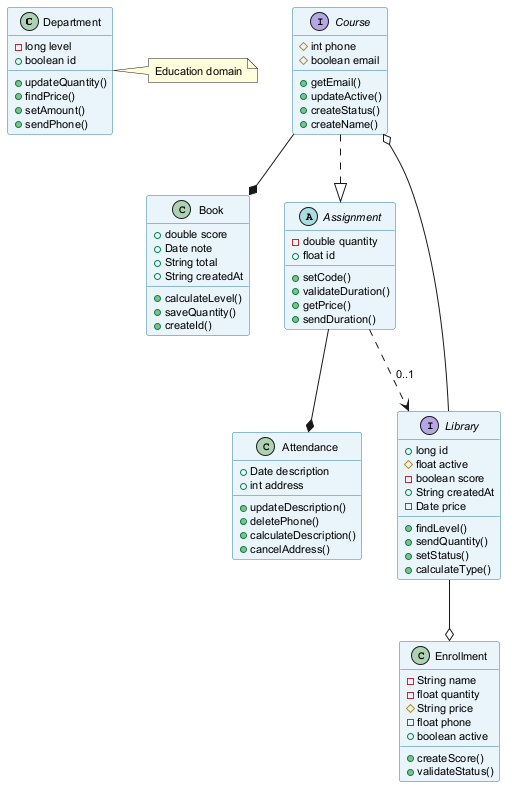

The diagram above was rendered by PlantUML. Its source (embedded in the PNG):
@startuml
skinparam backgroundColor #FFFFFF
skinparam classBackgroundColor #E8F4FA
skinparam classBorderColor #2C7DA0
skinparam defaultFontSize 11
class Department {
  -long level
  +boolean id
  +updateQuantity()
  +findPrice()
  +setAmount()
  +sendPhone()
}
interface Course {
  #int phone
  #boolean email
  +getEmail()
  +updateActive()
  +createStatus()
  +createName()
}
class Attendance {
  +Date description
  +int address
  +updateDescription()
  +deletePhone()
  +calculateDescription()
  +cancelAddress()
}
class Book {
  +double score
  +Date note
  +String total
  +String createdAt
  +calculateLevel()
  +saveQuantity()
  +createId()
}
abstract class Assignment {
  -double quantity
  +float id
  +setCode()
  +validateDuration()
  +getPrice()
  +sendDuration()
}
class Enrollment {
  -String name
  -float quantity
  #String price
  -float phone
  +boolean active
  +createScore()
  +validateStatus()
}
interface Library {
  +long id
  #float active
  -boolean score
  +String createdAt
  -Date price
  +findLevel()
  +sendQuantity()
  +setStatus()
  +calculateType()
}
Course ..|> Assignment
Library --o Course
Library --o Enrollment
Course --* Book
Assignment --* Attendance
Assignment ..> Library : "0..1"
note right of Department : Education domain
@enduml